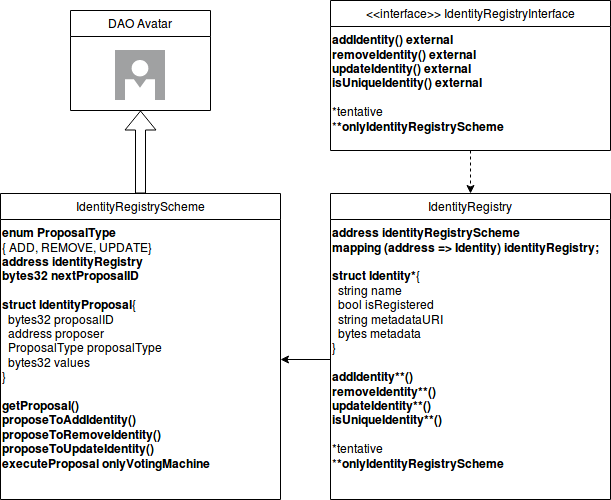

The diagram above was exported from draw.io. Its source (the exported page's mxGraphModel, read from the mxfile embedded in the PNG):
<mxGraphModel dx="1017" dy="627" grid="1" gridSize="10" guides="1" tooltips="1" connect="1" arrows="1" fold="1" page="1" pageScale="1" pageWidth="850" pageHeight="1100" math="0" shadow="0">
  <root>
    <mxCell id="0" />
    <mxCell id="1" parent="0" />
    <mxCell id="23mo2k9wdEvqhOziw4Lu-1" value="DAO Avatar" style="swimlane;fontStyle=0;childLayout=stackLayout;horizontal=1;startSize=26;fillColor=none;horizontalStack=0;resizeParent=1;resizeParentMax=0;resizeLast=0;collapsible=1;marginBottom=0;" vertex="1" parent="1">
      <mxGeometry x="180" y="50" width="140" height="100" as="geometry" />
    </mxCell>
    <mxCell id="23mo2k9wdEvqhOziw4Lu-34" style="edgeStyle=orthogonalEdgeStyle;rounded=0;orthogonalLoop=1;jettySize=auto;html=1;entryX=0.5;entryY=1;entryDx=0;entryDy=0;shape=flexArrow;" edge="1" parent="1" source="23mo2k9wdEvqhOziw4Lu-6" target="23mo2k9wdEvqhOziw4Lu-1">
      <mxGeometry relative="1" as="geometry">
        <mxPoint x="250" y="160" as="targetPoint" />
      </mxGeometry>
    </mxCell>
    <mxCell id="23mo2k9wdEvqhOziw4Lu-6" value="IdentityRegistryScheme" style="swimlane;fontStyle=0;childLayout=stackLayout;horizontal=1;startSize=26;fillColor=none;horizontalStack=0;resizeParent=1;resizeParentMax=0;resizeLast=0;collapsible=1;marginBottom=0;" vertex="1" parent="1">
      <mxGeometry x="110" y="233" width="280" height="306" as="geometry" />
    </mxCell>
    <mxCell id="23mo2k9wdEvqhOziw4Lu-21" value="&lt;b&gt;enum ProposalType &lt;/b&gt;&lt;br&gt;{ ADD, REMOVE, UPDATE}&lt;br&gt;&lt;div&gt;&lt;b&gt;address identityRegistry&lt;/b&gt;&lt;/div&gt;&lt;div&gt;&lt;b&gt;bytes32 nextProposalID&lt;/b&gt;&lt;/div&gt;&lt;div&gt;&lt;br&gt;&lt;/div&gt;&lt;div&gt;&lt;b&gt;struct IdentityProposal&lt;/b&gt;{&lt;br&gt;&amp;nbsp; bytes32 proposalID&lt;br&gt;&amp;nbsp; address proposer&lt;br&gt;&amp;nbsp; ProposalType proposalType&lt;br&gt;&amp;nbsp; bytes32 values&lt;br&gt;}&lt;/div&gt;&lt;div&gt;&lt;br&gt;&lt;b&gt;getProposal()&lt;br&gt;proposeToAddIdentity()&lt;br&gt;proposeToRemoveIdentity()&lt;br&gt;proposeToUpdateIdentity()&lt;br&gt;executeProposal onlyVotingMachine&lt;/b&gt;&lt;br&gt;&lt;/div&gt;&lt;div&gt;&lt;br&gt;&lt;/div&gt;&lt;div&gt;&lt;br&gt;&lt;/div&gt;" style="text;html=1;strokeColor=none;fillColor=none;align=left;verticalAlign=top;whiteSpace=wrap;rounded=0;" vertex="1" parent="23mo2k9wdEvqhOziw4Lu-6">
      <mxGeometry y="26" width="280" height="280" as="geometry" />
    </mxCell>
    <mxCell id="23mo2k9wdEvqhOziw4Lu-7" value="IdentityRegistry" style="swimlane;fontStyle=0;childLayout=stackLayout;horizontal=1;startSize=26;fillColor=none;horizontalStack=0;resizeParent=1;resizeParentMax=0;resizeLast=0;collapsible=1;marginBottom=0;" vertex="1" parent="1">
      <mxGeometry x="440" y="233" width="280" height="306" as="geometry" />
    </mxCell>
    <mxCell id="23mo2k9wdEvqhOziw4Lu-26" value="&lt;b&gt;address identityRegistryScheme&lt;/b&gt;&lt;div&gt;&lt;b&gt;mapping (address =&amp;gt; Identity) identityRegistry;&lt;br&gt;&lt;/b&gt;&lt;/div&gt;&lt;div&gt;&lt;br&gt;&lt;/div&gt;&lt;div&gt;&lt;b&gt;struct Identity*&lt;/b&gt;{&lt;br&gt;&amp;nbsp; string name&lt;br&gt;&amp;nbsp; bool isRegistered&lt;br&gt;&amp;nbsp; string metadataURI&lt;br&gt;&amp;nbsp; bytes metadata&lt;br&gt;}&lt;/div&gt;&lt;div&gt;&lt;b&gt;&lt;br&gt;addIdentity**() &lt;br&gt;removeIdentity**()&lt;br&gt;updateIdentity**()&lt;br&gt;isUniqueIdentity**()&lt;/b&gt;&lt;br&gt;&lt;/div&gt;&lt;div&gt;&lt;br&gt;*tentative&lt;br&gt;&lt;/div&gt;&lt;div&gt;*&lt;b&gt;*onlyIdentityRegistryScheme&lt;/b&gt;&lt;br&gt;&lt;/div&gt;&lt;div&gt;&lt;br&gt;&lt;/div&gt;" style="text;html=1;strokeColor=none;fillColor=none;align=left;verticalAlign=top;whiteSpace=wrap;rounded=0;" vertex="1" parent="23mo2k9wdEvqhOziw4Lu-7">
      <mxGeometry y="26" width="280" height="280" as="geometry" />
    </mxCell>
    <mxCell id="23mo2k9wdEvqhOziw4Lu-24" value="" style="aspect=fixed;html=1;perimeter=none;align=center;shadow=0;dashed=0;image;fontSize=12;image=img/lib/mscae/AvatarDefault.svg;" vertex="1" parent="1">
      <mxGeometry x="225" y="90" width="50" height="50" as="geometry" />
    </mxCell>
    <mxCell id="23mo2k9wdEvqhOziw4Lu-29" value="&lt;&lt;interface&gt;&gt; IdentityRegistryInterface" style="swimlane;fontStyle=0;childLayout=stackLayout;horizontal=1;startSize=26;fillColor=none;horizontalStack=0;resizeParent=1;resizeParentMax=0;resizeLast=0;collapsible=1;marginBottom=0;" vertex="1" parent="1">
      <mxGeometry x="440" y="40" width="280" height="150" as="geometry" />
    </mxCell>
    <mxCell id="23mo2k9wdEvqhOziw4Lu-30" value="&lt;b&gt;addIdentity() external &lt;/b&gt;&lt;br&gt;&lt;div&gt;&lt;b&gt;removeIdentity() external&lt;br&gt;updateIdentity() external&lt;br&gt;isUniqueIdentity() external&lt;/b&gt;&lt;br&gt;&lt;/div&gt;&lt;div&gt;&lt;br&gt;*tentative&lt;br&gt;&lt;/div&gt;&lt;div&gt;*&lt;b&gt;*onlyIdentityRegistryScheme&lt;/b&gt;&lt;br&gt;&lt;/div&gt;&lt;div&gt;&lt;br&gt;&lt;/div&gt;" style="text;html=1;strokeColor=none;fillColor=none;align=left;verticalAlign=top;whiteSpace=wrap;rounded=0;" vertex="1" parent="23mo2k9wdEvqhOziw4Lu-29">
      <mxGeometry y="26" width="280" height="124" as="geometry" />
    </mxCell>
    <mxCell id="23mo2k9wdEvqhOziw4Lu-32" style="edgeStyle=orthogonalEdgeStyle;rounded=0;orthogonalLoop=1;jettySize=auto;html=1;entryX=0.5;entryY=0;entryDx=0;entryDy=0;dashed=1;" edge="1" parent="1" source="23mo2k9wdEvqhOziw4Lu-30" target="23mo2k9wdEvqhOziw4Lu-7">
      <mxGeometry relative="1" as="geometry" />
    </mxCell>
    <mxCell id="23mo2k9wdEvqhOziw4Lu-35" style="edgeStyle=orthogonalEdgeStyle;rounded=0;orthogonalLoop=1;jettySize=auto;html=1;entryX=1;entryY=0.5;entryDx=0;entryDy=0;" edge="1" parent="1" source="23mo2k9wdEvqhOziw4Lu-26" target="23mo2k9wdEvqhOziw4Lu-21">
      <mxGeometry relative="1" as="geometry" />
    </mxCell>
  </root>
</mxGraphModel>